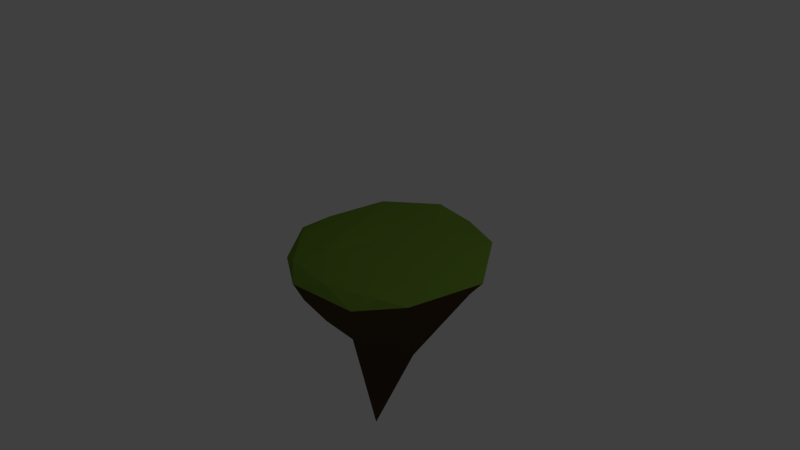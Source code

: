 # Source: small_island.blend  (saved by Blender 2.73.0; exported with 4.5.12 LTS)
import bpy
from mathutils import Matrix  # noqa: F401  (used for matrix-valued properties, if any)

bpy.ops.wm.read_factory_settings(use_empty=True)
scene = bpy.context.scene
scene.name = 'Scene'

# ---- collections
col_collection_1 = bpy.data.collections.new('Collection 1'); scene.collection.children.link(col_collection_1)

# ---- materials (node trees are filled in below, after node groups)
mat_grass_001 = bpy.data.materials.new('grass.001')
mat_grass_001.alpha_threshold = 0.0
mat_grass_001.use_transparent_shadow = False
mat_grass_001.diffuse_color = (0.1544, 0.2668, 0.03227, 1.0)
mat_grass_001.roughness = 0.5
mat_grass_001.line_color = (0.0, 0.0, 0.0, 1.0)
mat_rock_001 = bpy.data.materials.new('rock.001')
mat_rock_001.alpha_threshold = 0.0
mat_rock_001.use_transparent_shadow = False
mat_rock_001.diffuse_color = (0.06998, 0.0449, 0.02193, 1.0)
mat_rock_001.roughness = 0.5
mat_rock_001.line_color = (0.0, 0.0, 0.0, 1.0)

# ---- material node trees

# ---- world
world_world = bpy.data.worlds.new('World'); scene.world = world_world
world_world.color = (0.05088, 0.05088, 0.05088)
world_world.use_sun_shadow = False
world_world.sun_shadow_jitter_overblur = 0.0
world_world.cycles.sampling_method = 'MANUAL'
world_world.cycles.sample_map_resolution = 256

# ---- cameras
cam_camera = bpy.data.cameras.new('Camera')
cam_camera.clip_end = 100.0
cam_camera.lens = 35.0
cam_camera.sensor_width = 32.0
cam_camera.sensor_height = 18.0
cam_camera.ortho_scale = 7.314
cam_camera.dof.focus_distance = 0.0
cam_camera.dof.aperture_fstop = 128.0

# ---- lights
light_lamp = bpy.data.lights.new('Lamp', 'POINT')
light_lamp.transmission_factor = 0.0
light_lamp.cutoff_distance = 30.0
light_lamp.energy = 100.0
light_lamp.shadow_buffer_clip_start = 1.001
light_lamp.shadow_soft_size = 0.1
light_lamp.shadow_maximum_resolution = 0.006
light_lamp.use_absolute_resolution = True
light_lamp.cycles.use_multiple_importance_sampling = False

# ---- meshes
me_icosphere_001 = bpy.data.meshes.new('Icosphere.001')
me_icosphere_001.from_pydata([(0.0817, -0.3073, -2.587), (0.9216, -0.5563, -0.3946), (-0.5638, -1.121, -0.3651), (-1.572, 0.1713, -0.4041), (-0.6649, 1.197, -0.3465), (1.098, 0.7406, -0.4486), (0.2605, -0.9955, 0.1301), (-1.042, -0.6817, 0.1255), (-1.235, 0.853, 0.07409), (0.3172, 1.069, 0.02134), (1.305, 0.1725, 0.06979), (-0.06442, -0.1402, 0.1069), (-0.2069, -0.5291, -1.057), (0.3252, -0.1217, -1.332), (0.2433, -0.9515, -0.4604), (1.249, 0.1725, -0.3746), (0.2851, 0.366, -1.387), (-0.3147, 0.07293, -1.563), (-0.9968, -0.6545, -0.4564), (-0.1923, 0.2871, -1.314), (-1.189, 0.8258, -0.425), (0.1874, 1.325, -0.4481), (1.377, -0.1545, -0.02304), (1.388, 0.5113, -0.02461), (-0.09151, -1.154, 0.01274), (0.6571, -0.9515, 0.01274), (-1.645, -0.1557, -0.009477), (-0.9604, -1.077, 0.02949), (-0.8275, 1.248, -0.04219), (-1.524, 0.6237, -0.02623), (0.8949, 1.372, -0.06105), (-0.1474, 1.527, -0.04927), (0.8765, -0.5291, 0.09167), (-0.5341, -0.999, 0.1491), (-1.379, 0.04077, 0.1347), (-0.5596, 0.8252, 0.07383), (0.9248, 0.4965, 0.06697), (0.1103, -0.5766, 0.1601), (0.592, 0.07662, 0.104), (-0.5855, -0.283, 0.1645), (-0.585, 0.3246, 0.1068), (0.08497, 0.5365, 0.07472)], [], [(0, 13, 12), (1, 13, 15), (0, 12, 17), (0, 17, 19), (0, 19, 16), (1, 15, 22), (2, 14, 24), (3, 18, 26), (4, 20, 28), (5, 21, 30), (1, 22, 25), (2, 24, 27), (3, 26, 29), (4, 28, 31), (5, 30, 23), (6, 32, 37), (7, 33, 39), (8, 34, 40), (9, 35, 41), (10, 36, 38), (12, 14, 2), (12, 13, 14), (13, 1, 14), (15, 16, 5), (15, 13, 16), (13, 0, 16), (17, 18, 3), (17, 12, 18), (12, 2, 18), (19, 20, 4), (19, 17, 20), (17, 3, 20), (16, 21, 5), (16, 19, 21), (19, 4, 21), (22, 23, 10), (22, 15, 23), (15, 5, 23), (24, 25, 6), (24, 14, 25), (14, 1, 25), (26, 27, 7), (26, 18, 27), (18, 2, 27), (28, 29, 8), (28, 20, 29), (20, 3, 29), (30, 31, 9), (30, 21, 31), (21, 4, 31), (25, 32, 6), (25, 22, 32), (22, 10, 32), (27, 33, 7), (27, 24, 33), (24, 6, 33), (29, 34, 8), (29, 26, 34), (26, 7, 34), (31, 35, 9), (31, 28, 35), (28, 8, 35), (23, 36, 10), (23, 30, 36), (30, 9, 36), (37, 38, 11), (37, 32, 38), (32, 10, 38), (39, 37, 11), (39, 33, 37), (33, 6, 37), (40, 39, 11), (40, 34, 39), (34, 7, 39), (41, 40, 11), (41, 35, 40), (35, 8, 40), (38, 41, 11), (38, 36, 41), (36, 9, 41)])
me_icosphere_001.polygons.foreach_set('material_index', [1, 1, 1, 1, 1, 1, 1, 1, 1, 1, 1, 1, 1, 1, 1, 0, 0, 0, 0, 0, 1, 1, 1, 1, 1, 1, 1, 1, 1, 1, 1, 1, 1, 1, 1, 0, 1, 1, 0, 1, 1, 0, 1, 1, 0, 1, 1, 0, 1, 1, 0, 0, 0, 0, 0, 0, 0, 0, 0, 0, 0, 0, 0, 0, 0, 0, 0, 0, 0, 0, 0, 0, 0, 0, 0, 0, 0, 0, 0, 0])
_uv = me_icosphere_001.uv_layers.new(name='UVMap')
_uv.uv.foreach_set('vector', [0.496, 0.8374, 0.4007, 0.9304, 0.3895, 0.7911, 0.2769, 0.1878, 0.3855, 0.1856, 0.2726, 0.2523, 0.496, 0.8374, 0.3895, 0.7911, 0.3841, 0.6283, 0.496, 0.8374, 0.3841, 0.6283, 0.4167, 0.4799, 0.4553, 0.2079, 0.4167, 0.4799, 0.3787, 0.3072, 0.2769, 0.1878, 0.2726, 0.2523, 0.09054, 0.2248, 0.3014, 0.7663, 0.3172, 0.8544, 0.1025, 0.8146, 0.2791, 0.6247, 0.3013, 0.6887, 0.09938, 0.6596, 0.2872, 0.4825, 0.2909, 0.5601, 0.09669, 0.5274, 0.2827, 0.3165, 0.3002, 0.3938, 0.09322, 0.357, 0.2769, 0.1878, 0.09054, 0.2248, 0.08912, 0.155, 0.3014, 0.7663, 0.1025, 0.8146, 0.1008, 0.7294, 0.2791, 0.6247, 0.09938, 0.6596, 0.09811, 0.5971, 0.2872, 0.4825, 0.09669, 0.5274, 0.09496, 0.4422, 0.2827, 0.3165, 0.09322, 0.357, 0.09181, 0.2873, 0.8463, 0.8989, 0.8341, 0.8089, 0.8748, 0.8908, 0.756, 0.2177, 0.7846, 0.1255, 0.8113, 0.169, 0.7686, 0.3776, 0.7855, 0.3027, 0.8502, 0.3178, 0.8071, 0.5828, 0.7905, 0.4586, 0.8749, 0.6205, 0.7915, 0.7347, 0.8008, 0.6791, 0.8606, 0.7646, 0.3895, 0.7911, 0.3172, 0.8544, 0.3014, 0.7663, 0.3895, 0.7911, 0.4007, 0.9304, 0.3172, 0.8544, 0.3855, 0.1856, 0.2769, 0.1878, 0.3021, 0.1097, 0.2726, 0.2523, 0.3787, 0.3072, 0.2827, 0.3165, 0.2726, 0.2523, 0.3855, 0.1856, 0.3787, 0.3072, 0.3855, 0.1856, 0.4553, 0.2079, 0.3787, 0.3072, 0.3841, 0.6283, 0.3013, 0.6887, 0.2791, 0.6247, 0.3841, 0.6283, 0.3895, 0.7911, 0.3013, 0.6887, 0.3895, 0.7911, 0.3014, 0.7663, 0.3013, 0.6887, 0.4167, 0.4799, 0.2909, 0.5601, 0.2872, 0.4825, 0.4167, 0.4799, 0.3841, 0.6283, 0.2909, 0.5601, 0.3841, 0.6283, 0.2791, 0.6247, 0.2909, 0.5601, 0.3787, 0.3072, 0.3002, 0.3938, 0.2827, 0.3165, 0.3787, 0.3072, 0.4167, 0.4799, 0.3002, 0.3938, 0.4167, 0.4799, 0.2872, 0.4825, 0.3002, 0.3938, 0.7469, 0.7714, 0.7462, 0.6989, 0.7915, 0.7347, 0.09054, 0.2248, 0.2726, 0.2523, 0.09181, 0.2873, 0.2726, 0.2523, 0.2827, 0.3165, 0.09181, 0.2873, 0.7487, 0.9511, 0.7477, 0.8523, 0.8463, 0.8989, 0.08739, 0.06983, 0.3021, 0.1097, 0.08912, 0.155, 0.3021, 0.1097, 0.2769, 0.1878, 0.08912, 0.155, 0.6973, 0.2685, 0.6933, 0.1896, 0.756, 0.2177, 0.09938, 0.6596, 0.3013, 0.6887, 0.1008, 0.7294, 0.3013, 0.6887, 0.3014, 0.7663, 0.1008, 0.7294, 0.7434, 0.4204, 0.7426, 0.3394, 0.7686, 0.3776, 0.09669, 0.5274, 0.2909, 0.5601, 0.09811, 0.5971, 0.2909, 0.5601, 0.2791, 0.6247, 0.09811, 0.5971, 0.7454, 0.6179, 0.7444, 0.5191, 0.8071, 0.5828, 0.09322, 0.357, 0.3002, 0.3938, 0.09496, 0.4422, 0.3002, 0.3938, 0.2872, 0.4825, 0.09496, 0.4422, 0.7477, 0.8523, 0.8341, 0.8089, 0.8463, 0.8989, 0.7477, 0.8523, 0.7469, 0.7714, 0.8341, 0.8089, 0.7469, 0.7714, 0.7915, 0.7347, 0.8341, 0.8089, 0.6933, 0.1896, 0.7846, 0.1255, 0.756, 0.2177, 0.6933, 0.1896, 0.6869, 0.06523, 0.7846, 0.1255, 0.6869, 0.06523, 0.7623, 0.0302, 0.7846, 0.1255, 0.7426, 0.3394, 0.7855, 0.3027, 0.7686, 0.3776, 0.7426, 0.3394, 0.6973, 0.2685, 0.7855, 0.3027, 0.6973, 0.2685, 0.756, 0.2177, 0.7855, 0.3027, 0.7444, 0.5191, 0.7905, 0.4586, 0.8071, 0.5828, 0.7444, 0.5191, 0.7434, 0.4204, 0.7905, 0.4586, 0.7434, 0.4204, 0.7686, 0.3776, 0.7905, 0.4586, 0.7462, 0.6989, 0.8008, 0.6791, 0.7915, 0.7347, 0.7462, 0.6989, 0.7454, 0.6179, 0.8008, 0.6791, 0.7454, 0.6179, 0.8071, 0.5828, 0.8008, 0.6791, 0.8748, 0.8908, 0.8606, 0.7646, 0.9085, 0.8815, 0.8748, 0.8908, 0.8341, 0.8089, 0.8606, 0.7646, 0.8341, 0.8089, 0.7915, 0.7347, 0.8606, 0.7646, 0.8113, 0.169, 0.8374, 0.01843, 0.9, 0.01762, 0.8113, 0.169, 0.7846, 0.1255, 0.8374, 0.01843, 0.7846, 0.1255, 0.7623, 0.0302, 0.8374, 0.01843, 0.8502, 0.3178, 0.8113, 0.169, 0.9, 0.01762, 0.8502, 0.3178, 0.7855, 0.3027, 0.8113, 0.169, 0.7855, 0.3027, 0.756, 0.2177, 0.8113, 0.169, 0.8749, 0.6205, 0.8502, 0.3178, 0.9, 0.01762, 0.8749, 0.6205, 0.7905, 0.4586, 0.8502, 0.3178, 0.7905, 0.4586, 0.7686, 0.3776, 0.8502, 0.3178, 0.8606, 0.7646, 0.8749, 0.6205, 0.9085, 0.8815, 0.8606, 0.7646, 0.8008, 0.6791, 0.8749, 0.6205, 0.8008, 0.6791, 0.8071, 0.5828, 0.8749, 0.6205])
_ca = me_icosphere_001.color_attributes.new('Col', 'BYTE_COLOR', 'CORNER')
_ca.data.foreach_set('color', [0.1248, 0.1144, 0.1119, 1.0, 0.1248, 0.1144, 0.1119, 1.0, 0.1248, 0.1144, 0.1119, 1.0, 0.2874, 0.1912, 0.08438, 1.0, 0.1248, 0.1144, 0.1119, 1.0, 0.2874, 0.1912, 0.08438, 1.0, 0.1274, 0.117, 0.1144, 1.0, 0.1329, 0.1221, 0.1195, 1.0, 0.1248, 0.1144, 0.1119, 1.0, 0.1274, 0.117, 0.1144, 1.0, 0.1248, 0.1144, 0.1119, 1.0, 0.1248, 0.1144, 0.1119, 1.0, 0.1248, 0.1144, 0.1119, 1.0, 0.1248, 0.1144, 0.1119, 1.0, 0.1248, 0.1144, 0.1119, 1.0, 0.2874, 0.1912, 0.08438, 1.0, 0.2874, 0.1912, 0.08438, 1.0, 0.1441, 0.2623, 0.0331, 1.0, 0.2918, 0.1981, 0.08866, 1.0, 0.2874, 0.1912, 0.08438, 1.0, 0.1248, 0.2874, 0.03071, 1.0, 0.2874, 0.1912, 0.08438, 1.0, 0.2874, 0.1912, 0.08438, 1.0, 0.1248, 0.2874, 0.03071, 1.0, 0.2874, 0.1559, 0.06301, 1.0, 0.2874, 0.1912, 0.08438, 1.0, 0.1248, 0.1144, 0.1119, 1.0, 0.2874, 0.147, 0.05781, 1.0, 0.2874, 0.147, 0.05781, 1.0, 0.1274, 0.2918, 0.0331, 1.0, 0.2874, 0.1912, 0.08438, 1.0, 0.1248, 0.2874, 0.03071, 1.0, 0.1248, 0.2874, 0.03071, 1.0, 0.2918, 0.1981, 0.08866, 1.0, 0.1248, 0.2874, 0.03071, 1.0, 0.1248, 0.2874, 0.03071, 1.0, 0.2874, 0.1912, 0.08438, 1.0, 0.1248, 0.2874, 0.03071, 1.0, 0.1248, 0.2874, 0.03071, 1.0, 0.2874, 0.1559, 0.06301, 1.0, 0.1274, 0.2918, 0.0319, 1.0, 0.05951, 0.2874, 0.006995, 1.0, 0.2874, 0.147, 0.05781, 1.0, 0.1274, 0.2918, 0.0331, 1.0, 0.1248, 0.2874, 0.03071, 1.0, 0.1274, 0.2918, 0.0331, 1.0, 0.1248, 0.2874, 0.03071, 1.0, 0.1248, 0.2874, 0.03071, 1.0, 0.1248, 0.2874, 0.03071, 1.0, 0.1248, 0.2874, 0.03071, 1.0, 0.1248, 0.2874, 0.03071, 1.0, 0.1248, 0.2874, 0.03071, 1.0, 0.1248, 0.2874, 0.03071, 1.0, 0.1248, 0.2874, 0.03071, 1.0, 0.06301, 0.2874, 0.008023, 1.0, 0.1248, 0.2874, 0.03071, 1.0, 0.1248, 0.2874, 0.03071, 1.0, 0.1248, 0.2874, 0.03071, 1.0, 0.1248, 0.2874, 0.03071, 1.0, 0.1248, 0.2874, 0.03071, 1.0, 0.1248, 0.1144, 0.1119, 1.0, 0.2874, 0.1912, 0.08438, 1.0, 0.2918, 0.1981, 0.08866, 1.0, 0.1248, 0.1144, 0.1119, 1.0, 0.1248, 0.1144, 0.1119, 1.0, 0.2874, 0.1912, 0.08438, 1.0, 0.1248, 0.1144, 0.1119, 1.0, 0.2874, 0.1912, 0.08438, 1.0, 0.2874, 0.1912, 0.08438, 1.0, 0.2874, 0.1912, 0.08438, 1.0, 0.1248, 0.1144, 0.1119, 1.0, 0.2874, 0.147, 0.05781, 1.0, 0.2874, 0.1912, 0.08438, 1.0, 0.1248, 0.1144, 0.1119, 1.0, 0.1248, 0.1144, 0.1119, 1.0, 0.1248, 0.1144, 0.1119, 1.0, 0.1248, 0.1144, 0.1119, 1.0, 0.1248, 0.1144, 0.1119, 1.0, 0.1248, 0.1144, 0.1119, 1.0, 0.2874, 0.1912, 0.08438, 1.0, 0.2874, 0.1912, 0.08438, 1.0, 0.1248, 0.1144, 0.1119, 1.0, 0.1329, 0.1221, 0.1195, 1.0, 0.2874, 0.1912, 0.08438, 1.0, 0.1329, 0.1221, 0.1195, 1.0, 0.2918, 0.1946, 0.0865, 1.0, 0.2874, 0.1912, 0.08438, 1.0, 0.1248, 0.1144, 0.1119, 1.0, 0.2874, 0.1912, 0.08438, 1.0, 0.2874, 0.1559, 0.06301, 1.0, 0.1248, 0.1144, 0.1119, 1.0, 0.1248, 0.1144, 0.1119, 1.0, 0.2874, 0.1912, 0.08438, 1.0, 0.1248, 0.1144, 0.1119, 1.0, 0.2874, 0.1912, 0.08438, 1.0, 0.2874, 0.1912, 0.08438, 1.0, 0.1248, 0.1144, 0.1119, 1.0, 0.2874, 0.147, 0.05781, 1.0, 0.2874, 0.147, 0.05781, 1.0, 0.1248, 0.1144, 0.1119, 1.0, 0.1248, 0.1144, 0.1119, 1.0, 0.2874, 0.147, 0.05781, 1.0, 0.1248, 0.1144, 0.1119, 1.0, 0.2874, 0.159, 0.0648, 1.0, 0.2874, 0.147, 0.05781, 1.0, 0.1248, 0.2874, 0.03071, 1.0, 0.1248, 0.2874, 0.03071, 1.0, 0.1248, 0.2874, 0.03071, 1.0, 0.1441, 0.2623, 0.0331, 1.0, 0.2874, 0.1912, 0.08438, 1.0, 0.1248, 0.2874, 0.03071, 1.0, 0.2874, 0.1912, 0.08438, 1.0, 0.2874, 0.147, 0.05781, 1.0, 0.1248, 0.2874, 0.03071, 1.0, 0.1248, 0.2874, 0.03071, 1.0, 0.1248, 0.2874, 0.03071, 1.0, 0.1248, 0.2874, 0.03071, 1.0, 0.1248, 0.2874, 0.03071, 1.0, 0.2874, 0.1912, 0.08438, 1.0, 0.1248, 0.2874, 0.03071, 1.0, 0.2874, 0.1912, 0.08438, 1.0, 0.2874, 0.1912, 0.08438, 1.0, 0.1248, 0.2874, 0.03071, 1.0, 0.1248, 0.2874, 0.03071, 1.0, 0.1248, 0.2874, 0.03071, 1.0, 0.1248, 0.2874, 0.03071, 1.0, 0.1248, 0.2874, 0.03071, 1.0, 0.2874, 0.1912, 0.08438, 1.0, 0.1248, 0.2874, 0.03071, 1.0, 0.2874, 0.1912, 0.08438, 1.0, 0.2918, 0.1946, 0.0865, 1.0, 0.1248, 0.2874, 0.03071, 1.0, 0.1248, 0.2874, 0.03071, 1.0, 0.1248, 0.2874, 0.03071, 1.0, 0.1248, 0.2874, 0.03071, 1.0, 0.1274, 0.2918, 0.0319, 1.0, 0.2874, 0.1912, 0.08438, 1.0, 0.1248, 0.2874, 0.03071, 1.0, 0.2874, 0.1912, 0.08438, 1.0, 0.2874, 0.1912, 0.08438, 1.0, 0.1248, 0.2874, 0.03071, 1.0, 0.1248, 0.2874, 0.03071, 1.0, 0.05951, 0.2874, 0.006995, 1.0, 0.06301, 0.2874, 0.008023, 1.0, 0.1274, 0.2918, 0.0331, 1.0, 0.2874, 0.147, 0.05781, 1.0, 0.05951, 0.2874, 0.006995, 1.0, 0.2874, 0.147, 0.05781, 1.0, 0.2874, 0.159, 0.0648, 1.0, 0.1301, 0.2961, 0.03434, 1.0, 0.1248, 0.2874, 0.03071, 1.0, 0.1248, 0.2874, 0.03071, 1.0, 0.1248, 0.2874, 0.03071, 1.0, 0.1248, 0.2874, 0.03071, 1.0, 0.1248, 0.2874, 0.03071, 1.0, 0.1248, 0.2874, 0.03071, 1.0, 0.1248, 0.2874, 0.03071, 1.0, 0.1248, 0.2874, 0.03071, 1.0, 0.1248, 0.2874, 0.03071, 1.0, 0.1248, 0.2874, 0.03071, 1.0, 0.1248, 0.2874, 0.03071, 1.0, 0.1248, 0.2874, 0.03071, 1.0, 0.1248, 0.2874, 0.03071, 1.0, 0.1248, 0.2874, 0.03071, 1.0, 0.1441, 0.3095, 0.04092, 1.0, 0.1248, 0.2874, 0.03071, 1.0, 0.1248, 0.2874, 0.03071, 1.0, 0.1248, 0.2874, 0.03071, 1.0, 0.1248, 0.2874, 0.03071, 1.0, 0.1248, 0.2874, 0.03071, 1.0, 0.1248, 0.2874, 0.03071, 1.0, 0.1248, 0.2874, 0.03071, 1.0, 0.1248, 0.2874, 0.03071, 1.0, 0.1248, 0.2874, 0.03071, 1.0, 0.1248, 0.2874, 0.03071, 1.0, 0.1248, 0.2874, 0.03071, 1.0, 0.1248, 0.2874, 0.03071, 1.0, 0.05951, 0.2874, 0.006995, 1.0, 0.1248, 0.2874, 0.03071, 1.0, 0.06301, 0.2874, 0.008023, 1.0, 0.05951, 0.2874, 0.006995, 1.0, 0.1274, 0.2918, 0.0319, 1.0, 0.1248, 0.2874, 0.03071, 1.0, 0.1248, 0.2874, 0.03071, 1.0, 0.1248, 0.2874, 0.03071, 1.0, 0.1248, 0.2874, 0.03071, 1.0, 0.1248, 0.2874, 0.03071, 1.0, 0.1248, 0.2874, 0.03071, 1.0, 0.1248, 0.2874, 0.03071, 1.0, 0.1248, 0.2874, 0.03071, 1.0, 0.1248, 0.2874, 0.03071, 1.0, 0.1248, 0.2874, 0.03071, 1.0, 0.1248, 0.2874, 0.03071, 1.0, 0.06301, 0.2874, 0.008023, 1.0, 0.1248, 0.2874, 0.03071, 1.0, 0.1248, 0.2874, 0.03071, 1.0, 0.1248, 0.2874, 0.03071, 1.0, 0.1248, 0.2874, 0.03071, 1.0, 0.1248, 0.2874, 0.03071, 1.0, 0.1248, 0.2874, 0.03071, 1.0, 0.1248, 0.2874, 0.03071, 1.0, 0.1248, 0.2874, 0.03071, 1.0, 0.1248, 0.2874, 0.03071, 1.0, 0.1248, 0.2874, 0.03071, 1.0, 0.1248, 0.2874, 0.03071, 1.0, 0.1248, 0.2874, 0.03071, 1.0, 0.1248, 0.2874, 0.03071, 1.0, 0.1248, 0.2874, 0.03071, 1.0, 0.1248, 0.2874, 0.03071, 1.0, 0.1248, 0.2874, 0.03071, 1.0, 0.1248, 0.2874, 0.03071, 1.0, 0.1274, 0.2918, 0.0331, 1.0, 0.1248, 0.2874, 0.03071, 1.0, 0.1248, 0.2874, 0.03071, 1.0, 0.1248, 0.2874, 0.03071, 1.0, 0.1248, 0.2874, 0.03071, 1.0, 0.1248, 0.2874, 0.03071, 1.0, 0.1248, 0.2874, 0.03071, 1.0, 0.1248, 0.2874, 0.03071, 1.0, 0.1248, 0.2874, 0.03071, 1.0, 0.1248, 0.2874, 0.03071, 1.0, 0.1248, 0.2874, 0.03071, 1.0, 0.1248, 0.2874, 0.03071, 1.0, 0.1248, 0.2874, 0.03071, 1.0, 0.1248, 0.2874, 0.03071, 1.0, 0.1248, 0.2874, 0.03071, 1.0, 0.1248, 0.2874, 0.03071, 1.0, 0.1248, 0.2874, 0.03071, 1.0, 0.1248, 0.2874, 0.03071, 1.0, 0.1248, 0.2874, 0.03071, 1.0, 0.1248, 0.2874, 0.03071, 1.0, 0.1248, 0.2874, 0.03071, 1.0, 0.1248, 0.2874, 0.03071, 1.0, 0.1248, 0.2874, 0.03071, 1.0, 0.1248, 0.2874, 0.03071, 1.0, 0.1248, 0.2874, 0.03071, 1.0, 0.1248, 0.2874, 0.03071, 1.0, 0.1248, 0.2874, 0.03071, 1.0, 0.06301, 0.2874, 0.008023, 1.0, 0.1248, 0.2874, 0.03071, 1.0])
me_icosphere_001.materials.append(mat_grass_001)
me_icosphere_001.materials.append(mat_rock_001)
me_icosphere_001.use_remesh_preserve_volume = False
me_icosphere_001.use_remesh_preserve_attributes = False
me_icosphere_001.use_mirror_vertex_groups = False
me_icosphere_001.use_paint_bone_selection = False
me_icosphere_001.use_paint_mask = True
me_icosphere_001.update()

# ---- objects
ob_lamp = bpy.data.objects.new('Lamp', light_lamp)
ob_camera = bpy.data.objects.new('Camera', cam_camera)
ob_small_island = bpy.data.objects.new('small_island', me_icosphere_001)

# ---- transforms, parenting, visibility, modifiers, constraints
ob_lamp.location = (4.076, 1.005, 5.904)
ob_lamp.rotation_euler = (0.6503, 0.05522, 1.866)
ob_lamp.lock_rotations_4d = False
ob_lamp.empty_display_type = 'ARROWS'
ob_lamp.color = (0.0, 0.0, 0.0, 0.0)
ob_lamp.lineart.crease_threshold = 0.0
ob_camera.location = (7.481, -6.508, 5.344)
ob_camera.rotation_euler = (1.109, 0.01082, 0.8149)
ob_camera.lock_rotations_4d = False
ob_camera.empty_display_type = 'ARROWS'
ob_camera.color = (0.0, 0.0, 0.0, 0.0)
ob_camera.display_type = 'WIRE'
ob_camera.lineart.crease_threshold = 0.0
ob_small_island.location = (0.0, 0.0, 0.0)
ob_small_island.rotation_euler = (0.1116, -0.02228, -0.8103)
ob_small_island.lineart.crease_threshold = 0.0

# ---- collection membership
col_collection_1.objects.link(ob_lamp)
col_collection_1.objects.link(ob_camera)
col_collection_1.objects.link(ob_small_island)

# ---- scene / render settings (as saved in the file)
scene.camera = ob_camera
scene.frame_start = 1; scene.frame_end = 250; scene.frame_set(1)
scene.render.engine = 'BLENDER_EEVEE_NEXT'
scene.render.resolution_percentage = 50
scene.render.dither_intensity = 0.0
scene.cycles.use_denoising = False
scene.cycles.samples = 10
scene.cycles.sampling_pattern = 'TABULATED_SOBOL'
scene.cycles.light_sampling_threshold = 0.0
scene.cycles.use_adaptive_sampling = False
scene.cycles.use_light_tree = False
scene.cycles.blur_glossy = 0.0
scene.cycles.pixel_filter_type = 'GAUSSIAN'
scene.cycles.sample_clamp_indirect = 0.0
scene.view_settings.view_transform = 'Standard'
bpy.context.view_layer.update()
